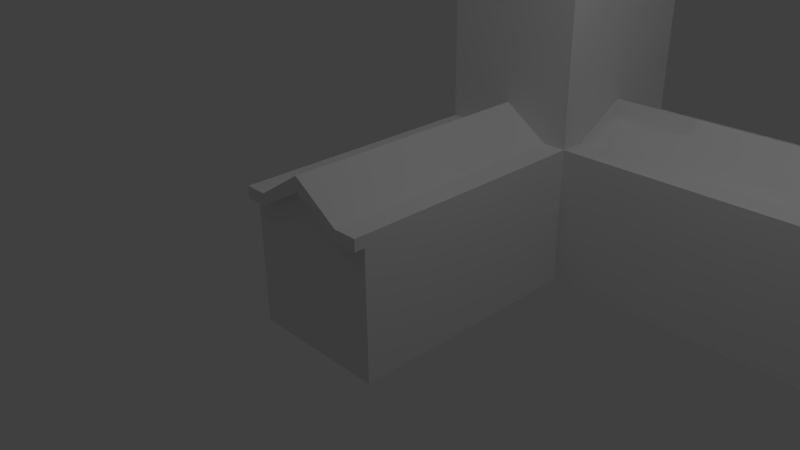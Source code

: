 # Source: Igreja_portuguesa.blend  (saved by Blender 2.72.0; exported with 4.5.12 LTS)
import bpy
from mathutils import Matrix  # noqa: F401  (used for matrix-valued properties, if any)

bpy.ops.wm.read_factory_settings(use_empty=True)
scene = bpy.context.scene
scene.name = 'Scene'

# ---- collections
col_collection_1 = bpy.data.collections.new('Collection 1'); scene.collection.children.link(col_collection_1)

# ---- materials (node trees are filled in below, after node groups)
mat_material = bpy.data.materials.new('Material')
mat_material.alpha_threshold = 0.0
mat_material.use_transparent_shadow = False
mat_material.roughness = 0.5
mat_material.line_color = (0.0, 0.0, 0.0, 1.0)

# ---- material node trees

# ---- world
world_world = bpy.data.worlds.new('World'); scene.world = world_world
world_world.color = (0.05088, 0.05088, 0.05088)
world_world.use_sun_shadow = False
world_world.sun_shadow_jitter_overblur = 0.0
world_world.cycles.sampling_method = 'MANUAL'
world_world.cycles.sample_map_resolution = 256

# ---- cameras
cam_camera = bpy.data.cameras.new('Camera')
cam_camera.clip_end = 100.0
cam_camera.lens = 35.0
cam_camera.sensor_width = 32.0
cam_camera.sensor_height = 18.0
cam_camera.ortho_scale = 7.314
cam_camera.dof.focus_distance = 0.0
cam_camera.dof.aperture_fstop = 128.0

# ---- lights
light_lamp_005 = bpy.data.lights.new('Lamp.005', 'POINT')
light_lamp_005.transmission_factor = 0.0
light_lamp_005.cutoff_distance = 30.0
light_lamp_005.energy = 100.0
light_lamp_005.shadow_buffer_clip_start = 1.001
light_lamp_005.shadow_soft_size = 0.1
light_lamp_005.shadow_maximum_resolution = 0.006
light_lamp_005.use_absolute_resolution = True
light_lamp_005.cycles.use_multiple_importance_sampling = False
light_lamp_004 = bpy.data.lights.new('Lamp.004', 'POINT')
light_lamp_004.transmission_factor = 0.0
light_lamp_004.cutoff_distance = 30.0
light_lamp_004.energy = 100.0
light_lamp_004.shadow_buffer_clip_start = 1.001
light_lamp_004.shadow_soft_size = 0.1
light_lamp_004.shadow_maximum_resolution = 0.006
light_lamp_004.use_absolute_resolution = True
light_lamp_004.cycles.use_multiple_importance_sampling = False
light_lamp_003 = bpy.data.lights.new('Lamp.003', 'POINT')
light_lamp_003.transmission_factor = 0.0
light_lamp_003.cutoff_distance = 30.0
light_lamp_003.energy = 100.0
light_lamp_003.shadow_buffer_clip_start = 1.001
light_lamp_003.shadow_soft_size = 0.1
light_lamp_003.shadow_maximum_resolution = 0.006
light_lamp_003.use_absolute_resolution = True
light_lamp_003.cycles.use_multiple_importance_sampling = False
light_lamp_002 = bpy.data.lights.new('Lamp.002', 'POINT')
light_lamp_002.transmission_factor = 0.0
light_lamp_002.cutoff_distance = 30.0
light_lamp_002.energy = 100.0
light_lamp_002.shadow_buffer_clip_start = 1.001
light_lamp_002.shadow_soft_size = 0.1
light_lamp_002.shadow_maximum_resolution = 0.006
light_lamp_002.use_absolute_resolution = True
light_lamp_002.cycles.use_multiple_importance_sampling = False
light_lamp_001 = bpy.data.lights.new('Lamp.001', 'POINT')
light_lamp_001.transmission_factor = 0.0
light_lamp_001.cutoff_distance = 30.0
light_lamp_001.energy = 100.0
light_lamp_001.shadow_buffer_clip_start = 1.001
light_lamp_001.shadow_soft_size = 0.1
light_lamp_001.shadow_maximum_resolution = 0.006
light_lamp_001.use_absolute_resolution = True
light_lamp_001.cycles.use_multiple_importance_sampling = False
light_lamp = bpy.data.lights.new('Lamp', 'POINT')
light_lamp.transmission_factor = 0.0
light_lamp.cutoff_distance = 30.0
light_lamp.energy = 100.0
light_lamp.shadow_buffer_clip_start = 1.001
light_lamp.shadow_soft_size = 0.1
light_lamp.shadow_maximum_resolution = 0.006
light_lamp.use_absolute_resolution = True
light_lamp.cycles.use_multiple_importance_sampling = False

# ---- meshes
me_cube = bpy.data.meshes.new('Cube')
me_cube.from_pydata([(1.0, 2.551, -1.0), (1.0, -1.0, -1.0), (-1.0, -1.0, -1.0), (-1.0, 2.551, -1.0), (1.0, 2.551, 1.0), (1.0, -1.0, 1.0), (-1.0, -1.0, 1.0), (-1.0, 2.551, 1.0), (1.788e-07, 2.551, -1.0), (0.0, -1.0, -1.0), (2.384e-07, 2.551, 1.44), (-5.364e-07, -1.0, 1.44), (1.0, 4.937, -1.0), (-1.0, 4.937, -1.0), (1.0, 4.937, 1.0), (-1.0, 4.937, 1.0), (7.478e-07, 4.937, -1.0), (8.074e-07, 4.937, 1.0), (5.166, 2.551, -1.0), (5.166, 2.551, 1.0), (5.166, 4.937, -1.0), (5.166, 4.937, 1.0), (1.0, 2.915, -1.0), (1.0, 3.744, 1.44), (1.0, 3.744, -1.0), (4.633e-07, 3.744, -1.0), (-1.0, 3.744, 1.0), (-1.0, 3.744, -1.0), (5.166, 3.744, 1.44), (5.166, 3.744, -1.0), (1.0, 2.551, 4.665), (-1.0, 2.551, 4.665), (2.384e-07, 2.551, 4.665), (1.0, 4.937, 4.665), (-1.0, 4.937, 4.665), (8.074e-07, 4.937, 4.665), (5.229e-07, 3.744, 4.665), (1.0, 3.744, 4.665), (-1.0, 3.744, 4.665), (-1.0, 2.915, 1.0), (-1.0, 2.915, -1.0), (5.166, 2.915, -1.0), (1.0, 2.915, 1.0), (2.738e-07, 2.915, -1.0), (5.166, 2.915, 1.0), (3.334e-07, 2.915, 4.665), (-1.0, 2.915, 4.665), (1.0, 2.915, 4.665), (0.6655, 2.551, -1.0), (0.6655, -1.0, -1.0), (0.6655, 2.551, 1.0), (0.6655, -1.0, 1.0), (0.6655, 4.937, -1.0), (0.6655, 4.937, 1.0), (0.6655, 3.744, -1.0), (0.6655, 2.551, 4.665), (0.6655, 4.937, 4.665), (0.6655, 3.744, 4.665), (0.6655, 2.915, -1.0), (0.6655, 2.915, 4.665), (-0.6803, 2.551, -1.0), (-0.6803, -1.0, -1.0), (-0.6803, 2.551, 1.0), (-0.6803, -1.0, 1.0), (-0.6803, 4.937, -1.0), (-0.6803, 4.937, 1.0), (-0.6803, 3.744, -1.0), (-0.6803, 2.551, 4.665), (-0.6803, 4.937, 4.665), (-0.6803, 3.744, 4.665), (-0.6803, 2.915, -1.0), (-0.6803, 2.915, 4.665), (1.0, 4.623, 1.0), (6.729e-07, 4.623, -1.0), (5.166, 4.623, 1.0), (1.0, 4.623, -1.0), (-1.0, 4.623, 1.0), (-1.0, 4.623, -1.0), (5.166, 4.623, -1.0), (1.0, 4.623, 4.665), (7.326e-07, 4.623, 4.665), (-1.0, 4.623, 4.665), (0.6655, 4.623, -1.0), (0.6655, 4.623, 4.665), (-0.6803, 4.623, -1.0), (-0.6803, 4.623, 4.665), (1.0, 2.551, 6.394), (-1.0, 2.551, 6.394), (1.0, 4.937, 6.394), (-1.0, 4.937, 6.394), (-1.0, 2.915, 6.394), (1.0, 2.915, 6.394), (0.6655, 2.551, 6.394), (0.6655, 4.937, 6.394), (0.6655, 2.915, 6.394), (-0.6803, 2.551, 6.394), (-0.6803, 4.937, 6.394), (-0.6803, 2.915, 6.394), (1.0, 4.623, 6.394), (-1.0, 4.623, 6.394), (0.6655, 4.623, 6.394), (-0.6803, 4.623, 6.394), (-0.2839, 2.551, 6.394), (0.1196, 3.686, 8.332), (0.1826, 3.686, 8.332), (-0.2839, 4.937, 6.394), (0.2534, 2.551, 6.394), (-0.1939, 3.686, 8.332), (-0.1338, 3.686, 8.332), (0.2534, 4.937, 6.394), (0.04204, 3.983, 8.332), (-1.0, 3.358, 6.394), (1.0, 3.358, 6.394), (0.04204, 3.924, 8.332), (0.04204, 3.603, 8.332), (0.04204, 3.534, 8.332), (-0.05913, 3.983, 8.332), (-1.0, 4.174, 6.394), (1.0, 4.174, 6.394), (-0.05913, 3.924, 8.332), (-0.05913, 3.603, 8.332), (-0.05913, 3.534, 8.332), (-0.1338, 3.924, 8.332), (0.1196, 3.924, 8.332), (-0.1939, 3.924, 8.332), (-1.0, 3.693, 6.394), (1.0, 3.693, 6.394), (0.1826, 3.924, 8.332), (-0.1338, 3.603, 8.332), (-1.0, 3.847, 6.394), (1.0, 3.847, 6.394), (-0.1338, 3.983, 8.332), (-0.1338, 3.534, 8.332), (0.1196, 3.603, 8.332), (0.0681, 2.551, 6.394), (0.1196, 3.983, 8.332), (0.1196, 3.534, 8.332), (0.06811, 4.937, 6.394), (0.1826, 3.603, 8.332), (-0.1939, 3.603, 8.332), (0.0681, 3.693, 6.394), (0.0681, 3.847, 6.394), (-0.07858, 2.551, 6.394), (-0.1939, 3.983, 8.332), (0.1826, 3.983, 8.332), (-0.07858, 4.937, 6.394), (-0.1939, 3.534, 8.332), (0.1826, 3.534, 8.332), (-0.07858, 3.693, 6.394), (-0.07858, 3.847, 6.394), (0.2289, 3.524, 6.049), (0.2289, 4.016, 6.049), (-0.2394, 3.524, 6.049), (-0.2394, 4.016, 6.049), (0.3215, 3.427, 5.605), (0.3215, 4.113, 5.605), (-0.3319, 3.427, 5.605), (-0.3319, 4.113, 5.605), (0.5421, 3.195, 5.318), (0.5421, 4.345, 5.318), (-0.5526, 3.195, 5.318), (-0.5526, 4.345, 5.318), (0.6138, 3.119, 5.141), (0.6138, 4.42, 5.141), (-0.6243, 3.119, 5.141), (-0.6243, 4.42, 5.141), (-0.00524, 3.405, 6.049), (-0.005239, 4.135, 6.049), (-0.00524, 3.427, 5.605), (-0.005239, 4.113, 5.605), (-0.00524, 2.991, 5.318), (-0.005239, 4.559, 5.318), (-0.00524, 2.915, 5.141), (-0.005239, 4.634, 5.141), (0.342, 3.77, 6.049), (-0.3525, 3.77, 6.049), (0.3215, 3.77, 5.605), (-0.3319, 3.77, 5.605), (0.7402, 3.77, 5.318), (-0.7817, 3.77, 5.318), (0.812, 3.77, 5.141), (-0.8535, 3.77, 5.141), (-0.005239, 3.77, 5.141), (1.575, 1.858, 6.383), (-1.567, 1.858, 6.383), (1.575, 5.609, 6.383), (-1.567, 5.609, 6.383), (-1.567, 2.431, 6.383), (1.575, 2.431, 6.383), (1.05, 1.858, 6.383), (1.05, 5.609, 6.383), (5.354, 4.623, 0.8325), (-1.065, 1.858, 6.383), (-1.065, 5.609, 6.383), (5.354, 4.623, 1.0), (1.575, 5.115, 6.383), (-1.567, 5.115, 6.383), (5.354, 2.915, 1.0), (5.354, 3.744, 1.44), (-0.4422, 1.858, 6.383), (5.354, 4.937, 1.0), (5.354, 2.551, 1.0), (-0.4422, 5.609, 6.383), (0.4022, 1.858, 6.383), (1.0, -1.143, 0.8325), (-1.0, -1.143, 0.8325), (0.4022, 5.609, 6.383), (-5.527e-07, -1.143, 1.235), (-1.567, 3.127, 6.383), (1.575, 3.127, 6.383), (0.6655, -1.143, 0.8325), (-0.6803, -1.143, 0.8325), (-0.6803, -1.143, 1.0), (0.6655, -1.143, 1.0), (-1.567, 4.409, 6.383), (1.575, 4.409, 6.383), (-5.977e-07, -1.143, 1.44), (-1.0, -1.143, 1.0), (1.0, -1.143, 1.0), (5.166, 4.623, 0.8325), (-1.0, 4.623, 0.8325), (-0.6803, 4.937, 0.8325), (-1.567, 3.653, 6.383), (1.575, 3.653, 6.383), (-0.6803, -1.0, 0.8325), (0.6655, 4.937, 0.8325), (-1.567, 3.895, 6.383), (1.575, 3.895, 6.383), (0.6655, -1.0, 0.8325), (5.166, 2.915, 0.8325), (-1.0, 2.915, 0.8325), (0.111, 1.858, 6.383), (5.166, 3.744, 1.235), (-1.0, 3.744, 0.8325), (0.111, 5.609, 6.383), (5.166, 4.937, 0.8325), (5.166, 2.551, 0.8325), (8.024e-07, 4.937, 0.8325), (-1.0, 4.937, 0.8325), (-0.1195, 1.858, 6.383), (1.0, 4.937, 0.8325), (-4.915e-07, -1.0, 1.235), (-0.1195, 5.609, 6.383), (-1.0, 2.551, 0.8325), (-1.0, -1.0, 0.8325), (1.0, -1.0, 0.8325), (1.0, 2.551, 0.8325), (-0.05913, 3.686, 8.332), (0.04204, 3.686, 8.332), (-0.1338, 3.84, 8.332), (-0.1939, 3.84, 8.332), (0.1826, 3.84, 8.332), (0.1196, 3.84, 8.332), (-0.05913, 3.84, 8.332), (0.04204, 3.84, 8.332), (-0.05913, 3.749, 8.332), (0.04204, 3.749, 8.332), (-0.1338, 3.749, 8.332), (-0.1939, 3.749, 8.332), (0.1826, 3.749, 8.332), (0.1196, 3.749, 8.332), (-0.1338, 3.778, 8.332), (-0.1939, 3.778, 8.332), (0.1826, 3.778, 8.332), (0.1196, 3.778, 8.332), (-0.05913, 3.778, 8.332), (0.04204, 3.778, 8.332), (0.007157, 3.534, 8.332), (0.007157, 3.603, 8.332), (0.007157, 3.924, 8.332), (0.007157, 3.983, 8.332), (0.007157, 3.686, 8.332), (0.007157, 3.84, 8.332), (0.007157, 3.749, 8.332), (0.007157, 3.778, 8.332), (-0.02046, 3.534, 8.332), (-0.02046, 3.603, 8.332), (-0.02046, 3.924, 8.332), (-0.02046, 3.983, 8.332), (-0.02046, 3.686, 8.332), (-0.02046, 3.84, 8.332), (-0.02046, 3.749, 8.332), (-0.02046, 3.778, 8.332), (5.354, 2.915, 0.8325), (5.354, 3.744, 1.235), (5.354, 4.937, 0.8325), (5.354, 2.551, 0.8325), (-3.636e-07, -1.0, 0.6536), (-1.0, 3.744, 0.3555), (-1.0, 2.915, 0.3555), (0.6655, -1.0, 0.3555), (-0.6803, -1.0, 0.3555), (-1.0, 4.623, 0.3555), (5.166, 4.623, 0.3555), (-0.6803, 4.937, 0.3555), (0.6655, 4.937, 0.3555), (5.166, 2.915, 0.3555), (5.166, 3.744, 0.6536), (5.166, 4.937, 0.3555), (5.166, 2.551, 0.3555), (7.882e-07, 4.937, 0.3555), (-1.0, 4.937, 0.3555), (1.0, 4.937, 0.3555), (-1.0, 2.551, 0.3555), (-1.0, -1.0, 0.3555), (1.0, -1.0, 0.3555), (1.0, 2.551, 0.3555), (1.0, 3.329, 1.22), (3.686e-07, 3.329, -1.0), (5.166, 3.329, 1.22), (1.0, 3.329, 4.665), (1.0, 3.329, -1.0), (-1.0, 3.329, 1.0), (-1.0, 3.329, -1.0), (5.166, 3.329, -1.0), (4.282e-07, 3.329, 4.665), (-1.0, 3.329, 4.665), (0.6655, 3.329, -1.0), (0.6655, 3.329, 4.665), (-0.6803, 3.329, -1.0), (-0.6803, 3.329, 4.665), (5.166, 3.329, 1.034), (-1.0, 3.329, 0.8325), (5.354, 3.329, 1.22), (5.354, 3.329, 1.034), (5.166, 3.329, 0.5045), (-1.0, 3.329, 0.3555), (1.0, 4.183, -1.0), (-1.0, 4.183, 1.0), (-1.0, 4.183, -1.0), (5.166, 4.183, -1.0), (6.277e-07, 4.183, 4.665), (-1.0, 4.183, 4.665), (1.0, 4.183, 1.22), (5.681e-07, 4.183, -1.0), (5.166, 4.183, 1.22), (1.0, 4.183, 4.665), (0.6655, 4.183, -1.0), (0.6655, 4.183, 4.665), (-0.6803, 4.183, -1.0), (-0.6803, 4.183, 4.665), (5.166, 4.183, 1.034), (-1.0, 4.183, 0.8325), (5.354, 4.183, 1.22), (5.354, 4.183, 1.034), (5.166, 4.183, 0.5045), (-1.0, 4.183, 0.3555)], [], [(60, 61, 2, 3), (62, 7, 6, 63), (246, 4, 5, 245), (224, 241, 207, 211), (244, 6, 7, 243), (82, 73, 16, 52), (48, 49, 9, 8), (50, 10, 11, 51), (228, 245, 204, 210), (72, 14, 33, 79), (294, 64, 13, 301), (295, 52, 16, 300), (39, 7, 31, 46), (220, 76, 15, 238), (75, 12, 20, 78), (84, 77, 13, 64), (293, 78, 20, 298), (42, 4, 19, 44), (240, 14, 21, 235), (306, 0, 18, 299), (317, 308, 25, 54), (307, 23, 37, 310), (328, 26, 38, 332), (322, 312, 26, 233), (311, 24, 29, 314), (319, 313, 27, 66), (325, 314, 29, 297), (333, 23, 28, 335), (30, 47, 91, 86), (85, 80, 35, 68), (318, 310, 37, 57), (320, 315, 36, 69), (53, 17, 35, 56), (65, 15, 34, 68), (50, 4, 30, 55), (62, 10, 32, 67), (312, 39, 46, 316), (307, 42, 44, 309), (48, 8, 43, 58), (4, 42, 47, 30), (243, 7, 39, 230), (0, 22, 41, 18), (60, 3, 40, 70), (299, 18, 41, 296), (68, 34, 89, 96), (67, 32, 45, 71), (75, 82, 52, 12), (0, 1, 49, 48), (4, 50, 51, 5), (241, 228, 210, 207), (302, 12, 52, 295), (311, 317, 54, 24), (80, 83, 56, 35), (315, 318, 57, 36), (14, 53, 56, 33), (10, 50, 55, 32), (0, 48, 58, 22), (32, 55, 59, 45), (8, 9, 61, 60), (10, 62, 63, 11), (244, 224, 211, 205), (300, 16, 64, 294), (73, 84, 64, 16), (308, 319, 66, 25), (34, 81, 99, 89), (316, 320, 69, 38), (17, 65, 68, 35), (7, 62, 67, 31), (8, 60, 70, 43), (79, 33, 88, 98), (337, 334, 73, 82), (333, 72, 79, 336), (342, 328, 76, 220), (327, 75, 78, 330), (339, 329, 77, 84), (345, 330, 78, 293), (15, 76, 81, 34), (14, 72, 74, 21), (338, 336, 79, 83), (340, 331, 80, 85), (327, 337, 82, 75), (331, 338, 83, 80), (334, 339, 84, 73), (332, 340, 85, 81), (261, 262, 250, 249), (273, 256, 248, 271), (257, 255, 247, 108), (256, 260, 103, 248), (47, 59, 94, 91), (85, 68, 96, 101), (81, 85, 101, 99), (55, 30, 86, 92), (56, 83, 100, 93), (46, 31, 87, 90), (67, 71, 97, 95), (59, 55, 92, 94), (71, 46, 90, 97), (31, 67, 95, 87), (33, 56, 93, 88), (83, 79, 98, 100), (133, 103, 104, 138), (128, 139, 107, 108), (123, 113, 110, 135), (136, 115, 114, 133), (271, 248, 114, 268), (108, 247, 120, 128), (277, 119, 116, 278), (275, 121, 120, 276), (248, 103, 133, 114), (119, 122, 131, 116), (252, 123, 127, 251), (121, 132, 128, 120), (249, 250, 124, 122), (146, 132, 128, 139), (124, 122, 131, 143), (136, 147, 138, 133), (123, 127, 144, 135), (142, 102, 199, 239), (88, 93, 190, 185), (117, 99, 196, 214), (87, 95, 192, 184), (90, 111, 208, 187), (129, 117, 214, 226), (125, 129, 226, 222), (89, 99, 196, 186), (98, 88, 185, 195), (111, 125, 222, 208), (137, 109, 206, 234), (86, 91, 188, 183), (109, 93, 190, 206), (96, 105, 202, 193), (92, 86, 183, 189), (145, 137, 234, 242), (105, 145, 242, 202), (106, 134, 231, 203), (102, 95, 192, 199), (148, 149, 153, 175, 152), (96, 89, 186, 193), (112, 91, 188, 209), (118, 130, 227, 215), (130, 126, 223, 227), (92, 106, 203, 189), (98, 118, 215, 195), (90, 87, 184, 187), (126, 112, 209, 223), (175, 153, 157, 177), (149, 141, 151, 167, 153), (140, 148, 152, 166, 150), (141, 140, 150, 174, 151), (177, 157, 161, 179), (167, 151, 155, 169), (166, 152, 156, 168), (174, 150, 154, 176), (179, 161, 165, 181), (169, 155, 159, 171), (168, 156, 160, 170), (176, 154, 158, 178), (182, 180, 162, 172), (171, 159, 163, 173), (170, 160, 164, 172), (178, 158, 162, 180), (134, 142, 239, 231), (153, 167, 169, 157), (150, 166, 168, 154), (157, 169, 171, 161), (154, 168, 170, 158), (181, 182, 172, 164), (161, 171, 173, 165), (158, 170, 172, 162), (152, 175, 177, 156), (156, 177, 179, 160), (151, 174, 176, 155), (160, 179, 181, 164), (155, 176, 178, 159), (173, 163, 180, 182), (159, 178, 180, 163), (165, 173, 182, 181), (287, 241, 224, 291), (14, 240, 225, 53), (305, 245, 228, 290), (341, 219, 191, 344), (303, 243, 230, 289), (236, 229, 283, 286), (326, 322, 233, 288), (4, 246, 236, 19), (302, 240, 235, 298), (321, 232, 284, 324), (292, 220, 238, 301), (53, 225, 237, 17), (65, 221, 238, 15), (290, 228, 241, 287), (304, 244, 243, 303), (291, 224, 244, 304), (306, 246, 245, 305), (94, 92, 95, 97, 101, 100), (100, 101, 96, 105, 145, 137, 109, 93), (97, 90, 111, 125, 129, 117, 99, 101), (94, 100, 98, 118, 130, 126, 112, 91), (184, 192, 132, 146), (239, 199, 121, 275), (186, 196, 124, 143), (195, 185, 144, 127), (183, 188, 138, 147), (214, 196, 124, 250), (189, 183, 147, 136), (187, 208, 107, 139), (226, 214, 250, 262), (222, 226, 262, 258), (208, 222, 258, 107), (234, 206, 110, 270), (206, 190, 135, 110), (193, 202, 116, 131), (193, 186, 143, 131), (242, 234, 270, 278), (187, 184, 146, 139), (202, 242, 278, 116), (203, 231, 267, 115), (199, 192, 132, 121), (185, 190, 135, 144), (209, 188, 138, 104), (215, 227, 263, 251), (227, 223, 259, 263), (189, 203, 115, 136), (195, 215, 251, 127), (223, 209, 104, 259), (231, 239, 275, 267), (264, 252, 251, 263), (113, 123, 252, 254), (122, 119, 253, 249), (269, 113, 254, 272), (266, 264, 260, 256), (261, 265, 255, 257), (274, 266, 256, 273), (108, 107, 258, 257), (103, 260, 259, 104), (257, 258, 262, 261), (260, 264, 263, 259), (254, 252, 264, 266), (249, 253, 265, 261), (272, 254, 266, 274), (115, 267, 268, 114), (113, 269, 270, 110), (279, 271, 268, 276), (281, 273, 271, 279), (277, 269, 272, 280), (280, 272, 274, 282), (267, 275, 276, 268), (269, 277, 278, 270), (247, 279, 276, 120), (255, 281, 279, 247), (119, 277, 280, 253), (265, 282, 281, 255), (253, 280, 282, 265), (274, 282, 281, 273), (17, 237, 221, 65), (346, 342, 220, 292), (219, 235, 285, 191), (211, 212, 217, 205), (210, 213, 216, 207), (204, 218, 213, 210), (207, 216, 212, 211), (11, 63, 212, 216), (5, 51, 213, 218), (51, 11, 216, 213), (63, 6, 217, 212), (6, 244, 205, 217), (245, 5, 218, 204), (201, 286, 283, 197), (323, 324, 284, 198), (194, 191, 285, 200), (343, 344, 191, 194), (335, 28, 198, 343), (44, 19, 201, 197), (309, 44, 197, 323), (21, 74, 194, 200), (235, 21, 200, 285), (19, 236, 286, 201), (221, 294, 301, 238), (225, 295, 300, 237), (219, 293, 298, 235), (246, 306, 299, 236), (321, 325, 297, 232), (236, 299, 296, 229), (240, 302, 295, 225), (237, 300, 294, 221), (341, 345, 293, 219), (9, 287, 291, 61), (1, 305, 290, 49), (3, 303, 289, 40), (313, 326, 288, 27), (12, 302, 298, 20), (77, 292, 301, 13), (49, 290, 287, 9), (2, 304, 303, 3), (61, 291, 304, 2), (0, 306, 305, 1), (329, 346, 292, 77), (58, 43, 308, 317), (42, 307, 310, 47), (230, 39, 312, 322), (22, 311, 314, 41), (70, 40, 313, 319), (296, 41, 314, 325), (59, 47, 310, 318), (71, 45, 315, 320), (26, 312, 316, 38), (23, 307, 309, 28), (22, 58, 317, 311), (45, 59, 318, 315), (43, 70, 319, 308), (46, 71, 320, 316), (289, 230, 322, 326), (229, 321, 324, 283), (197, 283, 324, 323), (28, 309, 323, 198), (229, 296, 325, 321), (40, 289, 326, 313), (76, 328, 332, 81), (72, 333, 335, 74), (54, 25, 334, 337), (23, 333, 336, 37), (233, 26, 328, 342), (24, 327, 330, 29), (66, 27, 329, 339), (297, 29, 330, 345), (57, 37, 336, 338), (69, 36, 331, 340), (24, 54, 337, 327), (36, 57, 338, 331), (25, 66, 339, 334), (38, 69, 340, 332), (232, 341, 344, 284), (288, 233, 342, 346), (198, 284, 344, 343), (74, 335, 343, 194), (232, 297, 345, 341), (27, 288, 346, 329)])
_uv = me_cube.uv_layers.new(name='UVMap')
_uv.uv.foreach_set('vector', [0.05835, 0.8693, 0.05835, 0.8693, 0.05835, 0.8693, 0.05835, 0.8693, 0.9104, 0.938, 0.9104, 0.9579, 0.6938, 0.9566, 0.6906, 0.9385, 0.8527, 0.8851, 0.8529, 0.8922, 0.705, 0.8958, 0.7034, 0.8891, 0.05835, 0.8693, 0.05835, 0.8693, 0.05835, 0.8693, 0.05835, 0.8693, 0.691, 0.9673, 0.6938, 0.9566, 0.9104, 0.9579, 0.9104, 0.9682, 0.5196, 0.5667, 0.5328, 0.632, 0.5018, 0.6372, 0.4885, 0.5736, 0.772, 0.05217, 0.6551, 0.1126, 0.644, 0.09184, 0.7548, 0.03293, 0.8533, 0.9064, 0.8545, 0.9407, 0.7019, 0.9453, 0.7031, 0.909, 0.6493, 0.1789, 0.6621, 0.1774, 0.6628, 0.1827, 0.6505, 0.1842, 0.2515, 0.5879, 0.2748, 0.6037, 0.07158, 0.8425, 0.2086, 0.6844, 0.05932, 0.8667, 0.05932, 0.8667, 0.05932, 0.8667, 0.05932, 0.8667, 0.3567, 0.6025, 0.4885, 0.5736, 0.5018, 0.6372, 0.3744, 0.6624, 0.05834, 0.8693, 0.05834, 0.8693, 0.1082, 0.7641, 0.1232, 0.7443, 0.05932, 0.8667, 0.05932, 0.8667, 0.05932, 0.8667, 0.05932, 0.8667, 0.5124, 0.5339, 0.4813, 0.542, 0.4151, 0.1362, 0.4275, 0.1206, 0.05932, 0.8667, 0.05932, 0.8667, 0.05932, 0.8667, 0.05932, 0.8667, 0.292, 0.1136, 0.4275, 0.1206, 0.4151, 0.1362, 0.2883, 0.1479, 0.67, 0.7371, 0.67, 0.7144, 0.9259, 0.7165, 0.9286, 0.7372, 0.67, 0.8869, 0.67, 0.8766, 0.9244, 0.8766, 0.9261, 0.8867, 0.7883, 0.133, 0.7831, 0.06488, 0.9287, 0.1219, 0.9384, 0.161, 0.7928, 0.02789, 0.7735, 0.01206, 0.7829, 0.0001944, 0.8019, 0.01527, 0.0586, 0.8682, 0.0586, 0.8682, 0.0586, 0.8682, 0.0586, 0.8682, 0.05932, 0.8667, 0.05932, 0.8667, 0.05932, 0.8667, 0.05932, 0.8667, 0.05834, 0.8693, 0.05834, 0.8693, 0.1152, 0.7341, 0.05835, 0.8693, 0.8035, 0.03549, 0.8119, 0.02209, 0.9564, 0.08821, 0.9499, 0.1026, 0.05835, 0.8693, 0.05835, 0.8693, 0.05835, 0.8693, 0.05835, 0.8693, 0.4812, 0.9087, 0.4812, 0.7658, 0.5205, 0.7658, 0.5205, 0.9228, 0.67, 0.8267, 0.67, 0.7963, 0.9282, 0.7963, 0.928, 0.8268, 0.1249, 0.8192, 0.08124, 0.7206, 0.08028, 0.708, 0.1865, 0.8107, 0.1124, 0.832, 0.05932, 0.8667, 0.05932, 0.8667, 0.1116, 0.8665, 0.0586, 0.8682, 0.0586, 0.8682, 0.0586, 0.8682, 0.0586, 0.8682, 0.05835, 0.8693, 0.05835, 0.8693, 0.08607, 0.7599, 0.05835, 0.8693, 0.2961, 0.6301, 0.3303, 0.676, 0.1058, 0.8881, 0.2359, 0.8767, 0.03297, 0.8392, 0.05932, 0.8667, 0.05932, 0.8667, 0.1116, 0.8665, 0.0586, 0.8682, 0.0586, 0.8682, 0.1249, 0.8192, 0.005313, 0.7482, 0.05834, 0.8693, 0.05872, 0.7426, 0.1175, 0.7272, 0.08611, 0.7603, 0.05834, 0.8693, 0.05834, 0.8693, 0.1232, 0.7443, 0.05835, 0.8693, 0.67, 0.7664, 0.67, 0.7371, 0.9286, 0.7372, 0.9294, 0.7663, 0.772, 0.05217, 0.7548, 0.03293, 0.7639, 0.02353, 0.7827, 0.04085, 0.0586, 0.8682, 0.0586, 0.8682, 0.08124, 0.7206, 0.1249, 0.8192, 0.05834, 0.8693, 0.05834, 0.8693, 0.05834, 0.8693, 0.05834, 0.8693, 0.7831, 0.06488, 0.7942, 0.04973, 0.9374, 0.1135, 0.9287, 0.1219, 0.05835, 0.8693, 0.05835, 0.8693, 0.05835, 0.8693, 0.05835, 0.8693, 0.9384, 0.161, 0.9287, 0.1219, 0.9374, 0.1135, 0.9533, 0.158, 0.1116, 0.8665, 0.05932, 0.8667, 0.08999, 0.6636, 0.02509, 0.6254, 0.08611, 0.7603, 0.1175, 0.7272, 0.05834, 0.8693, 0.08612, 0.7599, 0.5124, 0.5339, 0.5196, 0.5667, 0.4885, 0.5736, 0.4813, 0.542, 0.7831, 0.06488, 0.6657, 0.1197, 0.6551, 0.1126, 0.772, 0.05217, 0.8529, 0.8922, 0.8533, 0.9064, 0.7031, 0.909, 0.705, 0.8958, 0.6218, 0.1894, 0.6493, 0.1789, 0.6505, 0.1842, 0.6235, 0.1941, 0.3465, 0.5694, 0.4813, 0.542, 0.4885, 0.5736, 0.3567, 0.6025, 0.8035, 0.03549, 0.7928, 0.02789, 0.8019, 0.01527, 0.8119, 0.02209, 0.07735, 0.8975, 0.1306, 0.8404, 0.2359, 0.8767, 0.1058, 0.8881, 0.0586, 0.8682, 0.0586, 0.8682, 0.0586, 0.8682, 0.0586, 0.8682, 0.2748, 0.6037, 0.2961, 0.6301, 0.2359, 0.8767, 0.07158, 0.8425, 0.0586, 0.8682, 0.0586, 0.8682, 0.005313, 0.7482, 0.03941, 0.8705, 0.7831, 0.06488, 0.772, 0.05217, 0.7827, 0.04085, 0.7942, 0.04973, 0.03941, 0.8705, 0.005313, 0.7482, 0.0586, 0.8682, 0.0586, 0.8682, 0.05835, 0.8693, 0.05835, 0.8693, 0.05835, 0.8693, 0.05835, 0.8693, 0.9104, 0.8875, 0.9104, 0.938, 0.6906, 0.9385, 0.689, 0.8875, 0.05835, 0.8693, 0.05835, 0.8693, 0.05835, 0.8693, 0.05835, 0.8693, 0.05932, 0.8667, 0.05932, 0.8667, 0.05932, 0.8667, 0.05932, 0.8667, 0.05932, 0.8667, 0.05932, 0.8667, 0.05932, 0.8667, 0.05932, 0.8667, 0.05835, 0.8693, 0.05835, 0.8693, 0.05835, 0.8693, 0.05835, 0.8693, 0.05932, 0.8667, 0.03218, 0.6995, 0.08794, 0.6692, 0.08999, 0.6636, 0.05835, 0.8693, 0.05835, 0.8693, 0.05835, 0.8693, 0.08234, 0.8761, 0.106, 0.814, 0.03297, 0.8392, 0.1116, 0.8665, 0.05932, 0.8667, 0.05834, 0.8693, 0.05834, 0.8693, 0.08611, 0.7603, 0.1082, 0.7641, 0.05835, 0.8693, 0.05835, 0.8693, 0.05835, 0.8693, 0.05835, 0.8693, 0.2086, 0.6844, 0.07158, 0.8425, 0.09679, 0.5895, 0.09335, 0.5939, 0.5637, 0.5571, 0.5769, 0.6238, 0.5328, 0.632, 0.5196, 0.5667, 0.2084, 0.5812, 0.2515, 0.5879, 0.2086, 0.6844, 0.04021, 0.8251, 0.05932, 0.8667, 0.05932, 0.8667, 0.05932, 0.8667, 0.05932, 0.8667, 0.5566, 0.5234, 0.5124, 0.5339, 0.4275, 0.1206, 0.4514, 0.09456, 0.05932, 0.8667, 0.05932, 0.8667, 0.05932, 0.8667, 0.05932, 0.8667, 0.2819, 0.06219, 0.4514, 0.09456, 0.4275, 0.1206, 0.292, 0.1136, 0.05932, 0.8667, 0.05932, 0.8667, 0.03218, 0.6995, 0.05932, 0.8667, 0.67, 0.8766, 0.67, 0.8572, 0.9266, 0.8583, 0.9244, 0.8766, 0.03611, 0.8485, 0.04021, 0.8251, 0.2086, 0.6844, 0.1306, 0.8404, 0.05932, 0.8667, 0.05932, 0.8667, 0.05932, 0.8667, 0.1124, 0.832, 0.5566, 0.5234, 0.5637, 0.5571, 0.5196, 0.5667, 0.5124, 0.5339, 0.03897, 0.9019, 0.03611, 0.8485, 0.1306, 0.8404, 0.07735, 0.8975, 0.05932, 0.8667, 0.05932, 0.8667, 0.05932, 0.8667, 0.05932, 0.8667, 0.05932, 0.8667, 0.05932, 0.8667, 0.1124, 0.832, 0.03218, 0.6995, 0.6673, 0.7524, 0.6773, 0.7146, 0.7111, 0.7232, 0.7053, 0.7585, 0.6799, 0.8234, 0.6807, 0.8467, 0.7211, 0.8448, 0.7205, 0.8231, 0.6888, 0.7301, 0.6817, 0.7791, 0.7218, 0.782, 0.7268, 0.7366, 0.6807, 0.8467, 0.6866, 0.8983, 0.7253, 0.8924, 0.7211, 0.8448, 0.08124, 0.7206, 0.0586, 0.8682, 0.08873, 0.7177, 0.08028, 0.708, 0.1124, 0.832, 0.1116, 0.8665, 0.02509, 0.6254, 0.0816, 0.6601, 0.03218, 0.6995, 0.1124, 0.832, 0.0816, 0.6601, 0.08794, 0.6692, 0.005313, 0.7482, 0.1249, 0.8192, 0.1865, 0.8107, 0.07705, 0.7334, 0.2359, 0.8767, 0.1306, 0.8404, 0.1003, 0.606, 0.1047, 0.5963, 0.1232, 0.7443, 0.1082, 0.7641, 0.2661, 0.6465, 0.09176, 0.743, 0.08611, 0.7603, 0.08612, 0.7599, 0.08391, 0.7492, 0.08781, 0.7789, 0.0586, 0.8682, 0.005313, 0.7482, 0.07705, 0.7334, 0.08873, 0.7177, 0.08612, 0.7599, 0.1232, 0.7443, 0.09176, 0.743, 0.08391, 0.7492, 0.1082, 0.7641, 0.08611, 0.7603, 0.08781, 0.7789, 0.2661, 0.6465, 0.07158, 0.8425, 0.2359, 0.8767, 0.1047, 0.5963, 0.09679, 0.5895, 0.1306, 0.8404, 0.2086, 0.6844, 0.09335, 0.5939, 0.1003, 0.606, 0.7731, 0.8866, 0.7253, 0.8924, 0.7313, 0.9299, 0.7778, 0.9217, 0.774, 0.743, 0.7782, 0.7102, 0.733, 0.7017, 0.7268, 0.7366, 0.7542, 0.908, 0.7513, 0.8653, 0.7849, 0.8654, 0.7861, 0.9045, 0.8107, 0.883, 0.8097, 0.8436, 0.7706, 0.8433, 0.7731, 0.8866, 0.7205, 0.8231, 0.7211, 0.8448, 0.7706, 0.8433, 0.7704, 0.823, 0.7268, 0.7366, 0.7218, 0.782, 0.7709, 0.7842, 0.774, 0.743, 0.7508, 0.8285, 0.7511, 0.8062, 0.7844, 0.8063, 0.7849, 0.8277, 0.8101, 0.8057, 0.8095, 0.7844, 0.7709, 0.7842, 0.7704, 0.8066, 0.7211, 0.8448, 0.7253, 0.8924, 0.7731, 0.8866, 0.7706, 0.8433, 0.7511, 0.8062, 0.7536, 0.7649, 0.7859, 0.7684, 0.7844, 0.8063, 0.7064, 0.9146, 0.7542, 0.908, 0.7592, 0.9422, 0.7132, 0.9511, 0.8095, 0.7844, 0.8105, 0.7471, 0.774, 0.743, 0.7709, 0.7842, 0.7053, 0.7585, 0.7111, 0.7232, 0.7584, 0.7316, 0.7536, 0.7649, 0.8133, 0.7177, 0.8105, 0.7471, 0.774, 0.743, 0.7782, 0.7102, 0.7584, 0.7316, 0.7536, 0.7649, 0.7859, 0.7684, 0.7878, 0.7391, 0.8107, 0.883, 0.8124, 0.9138, 0.7778, 0.9217, 0.7731, 0.8866, 0.7542, 0.908, 0.7592, 0.9422, 0.7882, 0.9348, 0.7861, 0.9045, 0.0617, 0.9191, 0.08347, 0.8307, 0.0804, 0.763, 0.2887, 0.7968, 0.09679, 0.5895, 0.1047, 0.5963, 0.0904, 0.6383, 0.0838, 0.6404, 0.09714, 0.6807, 0.08794, 0.6692, 0.09213, 0.6805, 0.08813, 0.6793, 0.2661, 0.6465, 0.08781, 0.7789, 0.279, 0.6867, 0.08684, 0.7546, 0.09176, 0.743, 0.1002, 0.7276, 0.08427, 0.733, 0.3032, 0.7313, 0.1021, 0.6964, 0.09714, 0.6807, 0.08813, 0.6793, 0.2173, 0.7419, 0.2127, 0.6897, 0.1021, 0.6964, 0.08741, 0.6948, 0.1982, 0.7792, 0.08999, 0.6636, 0.08794, 0.6692, 0.09213, 0.6805, 0.1013, 0.6665, 0.09335, 0.5939, 0.09679, 0.5895, 0.0838, 0.6404, 0.05281, 0.5589, 0.1002, 0.7276, 0.2127, 0.6897, 0.1982, 0.7792, 0.08427, 0.733, 0.1024, 0.6271, 0.2611, 0.6301, 0.1091, 0.5506, 0.09771, 0.6307, 0.1865, 0.8107, 0.08028, 0.708, 0.08501, 0.7149, 0.2818, 0.5844, 0.2611, 0.6301, 0.1047, 0.5963, 0.0904, 0.6383, 0.1091, 0.5506, 0.02509, 0.6254, 0.165, 0.6375, 0.09005, 0.6411, 0.1937, 0.6736, 0.07705, 0.7334, 0.1865, 0.8107, 0.2818, 0.5844, 0.05905, 0.7418, 0.1659, 0.5811, 0.1024, 0.6271, 0.09771, 0.6307, 0.09393, 0.6356, 0.165, 0.6375, 0.1659, 0.5811, 0.09393, 0.6356, 0.09005, 0.6411, 0.06405, 0.7882, 0.06239, 0.8609, 0.2145, 0.8707, 0.08087, 0.753, 0.08347, 0.8307, 0.08781, 0.7789, 0.279, 0.6867, 0.0804, 0.763, 0.8124, 0.469, 0.82, 0.4688, 0.8377, 0.4879, 0.8162, 0.4924, 0.7948, 0.4879, 0.02509, 0.6254, 0.08999, 0.6636, 0.1013, 0.6665, 0.1937, 0.6736, 0.0698, 0.6847, 0.08028, 0.708, 0.08501, 0.7149, 0.08811, 0.689, 0.07521, 0.6236, 0.06955, 0.646, 0.2481, 0.5998, 0.08649, 0.5275, 0.06955, 0.646, 0.06608, 0.6603, 0.2446, 0.7067, 0.1592, 0.5402, 0.07705, 0.7334, 0.06405, 0.7882, 0.08087, 0.753, 0.05905, 0.7418, 0.09335, 0.5939, 0.07521, 0.6236, 0.08649, 0.5275, 0.05281, 0.5589, 0.09176, 0.743, 0.2661, 0.6465, 0.08684, 0.7546, 0.3032, 0.7313, 0.06608, 0.6603, 0.0698, 0.6847, 0.08811, 0.689, 0.2446, 0.7067, 0.8162, 0.4924, 0.8377, 0.4879, 0.8529, 0.5321, 0.8162, 0.5314, 0.82, 0.4688, 0.8201, 0.4614, 0.8378, 0.4425, 0.8569, 0.4652, 0.8377, 0.4879, 0.8126, 0.4616, 0.8124, 0.469, 0.7948, 0.4879, 0.7756, 0.4652, 0.7948, 0.4425, 0.8201, 0.4614, 0.8126, 0.4616, 0.7948, 0.4425, 0.8163, 0.438, 0.8378, 0.4425, 0.8162, 0.5314, 0.8529, 0.5321, 0.8557, 0.5737, 0.8162, 0.5729, 0.8569, 0.4652, 0.8378, 0.4425, 0.8531, 0.3983, 0.8889, 0.4172, 0.7756, 0.4652, 0.7948, 0.4879, 0.7796, 0.532, 0.7436, 0.5133, 0.8163, 0.438, 0.7948, 0.4425, 0.7796, 0.3983, 0.8163, 0.3988, 0.8162, 0.5729, 0.8557, 0.5737, 0.8539, 0.5885, 0.8161, 0.584, 0.8889, 0.4172, 0.8531, 0.3983, 0.8562, 0.357, 0.9162, 0.3538, 0.7436, 0.5133, 0.7796, 0.532, 0.7768, 0.5735, 0.7169, 0.5762, 0.8163, 0.3988, 0.7796, 0.3983, 0.7765, 0.3571, 0.8163, 0.3585, 0.8157, 0.2584, 0.8163, 0.3468, 0.7782, 0.3425, 0.7158, 0.3311, 0.9162, 0.3538, 0.8562, 0.357, 0.8545, 0.3422, 0.9173, 0.3305, 0.7169, 0.5762, 0.7768, 0.5735, 0.7786, 0.5882, 0.7158, 0.5997, 0.8163, 0.3585, 0.7765, 0.3571, 0.7782, 0.3425, 0.8163, 0.3468, 0.06239, 0.8609, 0.0617, 0.9191, 0.2887, 0.7968, 0.2145, 0.8707, 0.8377, 0.4879, 0.8569, 0.4652, 0.8888, 0.5133, 0.8529, 0.5321, 0.7948, 0.4425, 0.7756, 0.4652, 0.7437, 0.4171, 0.7796, 0.3983, 0.8529, 0.5321, 0.8888, 0.5133, 0.9159, 0.577, 0.8557, 0.5737, 0.7796, 0.3983, 0.7437, 0.4171, 0.7169, 0.3545, 0.7765, 0.3571, 0.8161, 0.584, 0.8155, 0.6735, 0.7158, 0.5997, 0.7786, 0.5882, 0.8557, 0.5737, 0.9159, 0.577, 0.917, 0.6004, 0.8539, 0.5885, 0.7765, 0.3571, 0.7169, 0.3545, 0.7158, 0.3311, 0.7782, 0.3425, 0.7948, 0.4879, 0.8162, 0.4924, 0.8162, 0.5314, 0.7796, 0.532, 0.7796, 0.532, 0.8162, 0.5314, 0.8162, 0.5729, 0.7768, 0.5735, 0.8378, 0.4425, 0.8163, 0.438, 0.8163, 0.3988, 0.8531, 0.3983, 0.7768, 0.5735, 0.8162, 0.5729, 0.8161, 0.584, 0.7786, 0.5882, 0.8531, 0.3983, 0.8163, 0.3988, 0.8163, 0.3585, 0.8562, 0.357, 0.9173, 0.3305, 0.8545, 0.3422, 0.8163, 0.3468, 0.8157, 0.2584, 0.8562, 0.357, 0.8163, 0.3585, 0.8163, 0.3468, 0.8545, 0.3422, 0.8539, 0.5885, 0.917, 0.6004, 0.8155, 0.6735, 0.8161, 0.584, 0.05835, 0.8693, 0.05835, 0.8693, 0.05835, 0.8693, 0.05835, 0.8693, 0.2748, 0.6037, 0.2953, 0.5852, 0.3118, 0.6202, 0.2961, 0.6301, 0.6607, 0.1606, 0.6621, 0.1774, 0.6493, 0.1789, 0.649, 0.1605, 0.2193, 0.05485, 0.2368, 0.1107, 0.2144, 0.1147, 0.1983, 0.06134, 0.05834, 0.8693, 0.05834, 0.8693, 0.05834, 0.8693, 0.05834, 0.8693, 0.9393, 0.1799, 0.9569, 0.1796, 0.9562, 0.1886, 0.9393, 0.1883, 0.05835, 0.8693, 0.05834, 0.8693, 0.05835, 0.8693, 0.05835, 0.8693, 0.67, 0.7144, 0.67, 0.704, 0.9285, 0.7055, 0.9259, 0.7165, 0.3465, 0.5694, 0.2953, 0.5852, 0.2379, 0.1498, 0.2883, 0.1479, 0.9787, 0.1825, 0.9998, 0.1855, 0.9986, 0.1941, 0.9776, 0.1912, 0.05932, 0.8667, 0.05932, 0.8667, 0.05932, 0.8667, 0.05932, 0.8667, 0.2961, 0.6301, 0.3118, 0.6202, 0.3378, 0.673, 0.3303, 0.676, 0.03297, 0.8392, 0.05506, 0.807, 0.05932, 0.8667, 0.05932, 0.8667, 0.649, 0.1605, 0.6493, 0.1789, 0.6218, 0.1894, 0.6246, 0.1697, 0.05835, 0.8693, 0.05835, 0.8693, 0.05834, 0.8693, 0.05834, 0.8693, 0.05835, 0.8693, 0.05835, 0.8693, 0.05835, 0.8693, 0.05835, 0.8693, 0.7883, 0.133, 0.7884, 0.1512, 0.6621, 0.1774, 0.6607, 0.1606, 0.08873, 0.7177, 0.07705, 0.7334, 0.08781, 0.7789, 0.08391, 0.7492, 0.0816, 0.6601, 0.1003, 0.606, 0.1003, 0.606, 0.0816, 0.6601, 0.02509, 0.6254, 0.165, 0.6375, 0.1659, 0.5811, 0.1024, 0.6271, 0.2611, 0.6301, 0.1047, 0.5963, 0.08391, 0.7492, 0.09176, 0.743, 0.1002, 0.7276, 0.2127, 0.6897, 0.1021, 0.6964, 0.09714, 0.6807, 0.08794, 0.6692, 0.0816, 0.6601, 0.08873, 0.7177, 0.1003, 0.606, 0.09335, 0.5939, 0.07521, 0.6236, 0.06955, 0.646, 0.06608, 0.6603, 0.0698, 0.6847, 0.08028, 0.708, 0.8605, 0.7437, 0.8611, 0.7707, 0.8105, 0.7471, 0.8133, 0.7177, 0.8608, 0.8173, 0.8611, 0.8018, 0.8095, 0.7844, 0.8101, 0.8057, 0.8572, 0.7447, 0.8339, 0.7337, 0.7584, 0.7316, 0.7878, 0.7391, 0.8338, 0.9151, 0.8572, 0.9041, 0.7882, 0.9348, 0.7592, 0.9422, 0.8606, 0.9033, 0.8331, 0.9158, 0.7778, 0.9217, 0.8124, 0.9138, 0.8026, 0.7189, 0.8339, 0.7337, 0.7584, 0.7316, 0.7111, 0.7232, 0.8613, 0.8748, 0.8606, 0.9033, 0.8124, 0.9138, 0.8107, 0.883, 0.833, 0.7311, 0.802, 0.7172, 0.733, 0.7017, 0.7782, 0.7102, 0.7798, 0.7089, 0.8026, 0.7189, 0.7111, 0.7232, 0.6773, 0.7146, 0.7786, 0.7076, 0.7679, 0.7033, 0.6801, 0.6865, 0.6991, 0.6927, 0.802, 0.7172, 0.7786, 0.7076, 0.6991, 0.6927, 0.733, 0.7017, 0.8576, 0.8295, 0.8578, 0.8434, 0.7849, 0.8654, 0.7853, 0.8452, 0.8578, 0.8434, 0.8578, 0.8757, 0.7861, 0.9045, 0.7849, 0.8654, 0.8578, 0.772, 0.8577, 0.8032, 0.7844, 0.8063, 0.7859, 0.7684, 0.8578, 0.772, 0.8572, 0.7447, 0.7878, 0.7391, 0.7859, 0.7684, 0.8575, 0.8186, 0.8576, 0.8295, 0.7853, 0.8452, 0.7849, 0.8277, 0.833, 0.7311, 0.8605, 0.7437, 0.8133, 0.7177, 0.7782, 0.7102, 0.8577, 0.8032, 0.8575, 0.8186, 0.7849, 0.8277, 0.7844, 0.8063, 0.8611, 0.842, 0.8609, 0.8281, 0.8101, 0.8233, 0.8097, 0.8436, 0.8611, 0.8018, 0.8611, 0.7707, 0.8105, 0.7471, 0.8095, 0.7844, 0.8572, 0.9041, 0.8578, 0.8757, 0.7861, 0.9045, 0.7882, 0.9348, 0.8018, 0.9296, 0.8331, 0.9158, 0.7778, 0.9217, 0.7313, 0.9299, 0.8026, 0.9297, 0.7799, 0.9396, 0.6796, 0.9595, 0.7132, 0.9511, 0.7671, 0.9434, 0.7779, 0.9392, 0.6963, 0.9382, 0.6769, 0.9441, 0.8613, 0.8748, 0.8611, 0.842, 0.8097, 0.8436, 0.8107, 0.883, 0.8338, 0.9151, 0.8026, 0.9297, 0.7132, 0.9511, 0.7592, 0.9422, 0.7779, 0.9392, 0.8018, 0.9296, 0.7313, 0.9299, 0.6963, 0.9382, 0.8609, 0.8281, 0.8608, 0.8173, 0.8101, 0.8057, 0.8101, 0.8233, 0.6698, 0.9215, 0.7064, 0.9146, 0.7132, 0.9511, 0.6796, 0.9595, 0.7513, 0.8653, 0.7542, 0.908, 0.7064, 0.9146, 0.7013, 0.8674, 0.7536, 0.7649, 0.7511, 0.8062, 0.7009, 0.8044, 0.7053, 0.7585, 0.7509, 0.8449, 0.7513, 0.8653, 0.7013, 0.8674, 0.7003, 0.8457, 0.6609, 0.848, 0.667, 0.9016, 0.6866, 0.8983, 0.6807, 0.8467, 0.6696, 0.7262, 0.662, 0.7772, 0.6817, 0.7791, 0.6888, 0.7301, 0.6601, 0.8236, 0.6609, 0.848, 0.6807, 0.8467, 0.6799, 0.8234, 0.7268, 0.7366, 0.733, 0.7017, 0.6991, 0.6927, 0.6888, 0.7301, 0.7253, 0.8924, 0.6866, 0.8983, 0.6963, 0.9382, 0.7313, 0.9299, 0.6888, 0.7301, 0.6991, 0.6927, 0.6801, 0.6865, 0.6696, 0.7262, 0.6866, 0.8983, 0.667, 0.9016, 0.6769, 0.9441, 0.6963, 0.9382, 0.7013, 0.8674, 0.7064, 0.9146, 0.6698, 0.9215, 0.662, 0.8702, 0.7053, 0.7585, 0.7009, 0.8044, 0.6613, 0.8022, 0.6673, 0.7524, 0.7003, 0.8457, 0.7013, 0.8674, 0.662, 0.8702, 0.6607, 0.8468, 0.8097, 0.8436, 0.8101, 0.8233, 0.7704, 0.823, 0.7706, 0.8433, 0.7513, 0.8653, 0.7509, 0.8449, 0.7853, 0.8452, 0.7849, 0.8654, 0.7207, 0.806, 0.7205, 0.8231, 0.7704, 0.823, 0.7704, 0.8066, 0.6802, 0.8049, 0.6799, 0.8234, 0.7205, 0.8231, 0.7207, 0.806, 0.7508, 0.8285, 0.7509, 0.8449, 0.7003, 0.8457, 0.7002, 0.8285, 0.7002, 0.8285, 0.7003, 0.8457, 0.6607, 0.8468, 0.6605, 0.8283, 0.8101, 0.8233, 0.8101, 0.8057, 0.7704, 0.8066, 0.7704, 0.823, 0.7509, 0.8449, 0.7508, 0.8285, 0.7849, 0.8277, 0.7853, 0.8452, 0.7218, 0.782, 0.7207, 0.806, 0.7704, 0.8066, 0.7709, 0.7842, 0.6817, 0.7791, 0.6802, 0.8049, 0.7207, 0.806, 0.7218, 0.782, 0.7511, 0.8062, 0.7508, 0.8285, 0.7002, 0.8285, 0.7009, 0.8044, 0.662, 0.7772, 0.6602, 0.8043, 0.6802, 0.8049, 0.6817, 0.7791, 0.7009, 0.8044, 0.7002, 0.8285, 0.6605, 0.8283, 0.6613, 0.8022, 0.6601, 0.8236, 0.6602, 0.8043, 0.6802, 0.8049, 0.6799, 0.8234, 0.106, 0.814, 0.05932, 0.8667, 0.05506, 0.807, 0.03297, 0.8392, 0.05932, 0.8667, 0.05932, 0.8667, 0.05932, 0.8667, 0.05932, 0.8667, 0.2368, 0.1107, 0.2379, 0.1498, 0.2162, 0.1509, 0.2144, 0.1147, 0.6723, 0.9452, 0.6816, 0.9397, 0.6872, 0.9561, 0.6813, 0.9627, 0.6891, 0.9035, 0.6962, 0.9078, 0.6958, 0.9452, 0.6885, 0.9404, 0.6973, 0.8912, 0.7003, 0.8967, 0.6962, 0.9078, 0.6891, 0.9035, 0.67, 0.8946, 0.6799, 0.8878, 0.6816, 0.9397, 0.6723, 0.9452, 0.689, 0.8875, 0.6906, 0.9385, 0.6816, 0.9397, 0.6799, 0.8878, 0.705, 0.8958, 0.7031, 0.909, 0.6962, 0.9078, 0.7003, 0.8967, 0.7031, 0.909, 0.7019, 0.9453, 0.6958, 0.9452, 0.6962, 0.9078, 0.6906, 0.9385, 0.6938, 0.9566, 0.6872, 0.9561, 0.6816, 0.9397, 0.6938, 0.9566, 0.691, 0.9673, 0.6813, 0.9627, 0.6872, 0.9561, 0.7034, 0.8891, 0.705, 0.8958, 0.7003, 0.8967, 0.6973, 0.8912, 0.9347, 0.7173, 0.9409, 0.7109, 0.9499, 0.7313, 0.9404, 0.736, 0.9411, 0.7661, 0.951, 0.7606, 0.9527, 0.789, 0.9416, 0.7952, 0.9387, 0.8598, 0.9496, 0.8655, 0.9384, 0.8837, 0.9337, 0.8755, 0.9398, 0.827, 0.9502, 0.8323, 0.9496, 0.8655, 0.9387, 0.8598, 0.928, 0.8268, 0.9282, 0.7963, 0.9399, 0.7964, 0.9398, 0.827, 0.9286, 0.7372, 0.9259, 0.7165, 0.9347, 0.7173, 0.9404, 0.736, 0.9294, 0.7663, 0.9286, 0.7372, 0.9404, 0.736, 0.9411, 0.7661, 0.9244, 0.8766, 0.9266, 0.8583, 0.9387, 0.8598, 0.9337, 0.8755, 0.9261, 0.8867, 0.9244, 0.8766, 0.9337, 0.8755, 0.9384, 0.8837, 0.9259, 0.7165, 0.9285, 0.7055, 0.9409, 0.7109, 0.9347, 0.7173, 0.05506, 0.807, 0.05932, 0.8667, 0.05932, 0.8667, 0.05932, 0.8667, 0.3118, 0.6202, 0.3567, 0.6025, 0.3744, 0.6624, 0.3378, 0.673, 0.2368, 0.1107, 0.292, 0.1136, 0.2883, 0.1479, 0.2379, 0.1498, 0.7884, 0.1512, 0.7883, 0.133, 0.9384, 0.161, 0.9393, 0.1799, 0.9787, 0.1825, 0.9716, 0.1594, 0.9916, 0.1601, 0.9998, 0.1855, 0.9393, 0.1799, 0.9384, 0.161, 0.9533, 0.158, 0.9569, 0.1796, 0.2953, 0.5852, 0.3465, 0.5694, 0.3567, 0.6025, 0.3118, 0.6202, 0.05932, 0.8667, 0.05932, 0.8667, 0.05932, 0.8667, 0.05506, 0.807, 0.2193, 0.05485, 0.2819, 0.06219, 0.292, 0.1136, 0.2368, 0.1107, 0.4802, 0.7658, 0.4802, 0.9228, 0.4156, 0.8945, 0.4156, 0.7658, 0.6657, 0.1197, 0.6607, 0.1606, 0.649, 0.1605, 0.6551, 0.1126, 0.05835, 0.8693, 0.05834, 0.8693, 0.05834, 0.8693, 0.05835, 0.8693, 0.05835, 0.8693, 0.05835, 0.8693, 0.05835, 0.8693, 0.05835, 0.8693, 0.4813, 0.542, 0.3465, 0.5694, 0.2883, 0.1479, 0.4151, 0.1362, 0.05932, 0.8667, 0.05932, 0.8667, 0.05932, 0.8667, 0.05932, 0.8667, 0.4788, 0.7663, 0.4788, 0.895, 0.4156, 0.9233, 0.4156, 0.7663, 0.2031, 0.587, 0.1005, 0.3944, 0.3189, 0.1527, 0.2829, 0.4923, 0.05835, 0.8693, 0.05835, 0.8693, 0.05835, 0.8693, 0.05835, 0.8693, 0.7831, 0.06488, 0.7883, 0.133, 0.6607, 0.1606, 0.6657, 0.1197, 0.05932, 0.8667, 0.05932, 0.8667, 0.05932, 0.8667, 0.05932, 0.8667, 0.7827, 0.04085, 0.7639, 0.02353, 0.7735, 0.01206, 0.7928, 0.02789, 0.0586, 0.8682, 0.0586, 0.8682, 0.0586, 0.8682, 0.08124, 0.7206, 0.05834, 0.8693, 0.05834, 0.8693, 0.05834, 0.8693, 0.05834, 0.8693, 0.7942, 0.04973, 0.8035, 0.03549, 0.9499, 0.1026, 0.9374, 0.1135, 0.05835, 0.8693, 0.05835, 0.8693, 0.05835, 0.8693, 0.05835, 0.8693, 0.9533, 0.158, 0.9374, 0.1135, 0.9499, 0.1026, 0.9716, 0.1594, 0.0586, 0.8682, 0.08124, 0.7206, 0.0586, 0.8682, 0.0586, 0.8682, 0.08612, 0.7599, 0.05834, 0.8693, 0.05835, 0.8693, 0.05835, 0.8693, 0.1152, 0.7341, 0.05834, 0.8693, 0.05835, 0.8693, 0.08234, 0.8761, 0.67, 0.7956, 0.67, 0.7664, 0.9294, 0.7663, 0.9299, 0.7954, 0.7942, 0.04973, 0.7827, 0.04085, 0.7928, 0.02789, 0.8035, 0.03549, 0.0586, 0.8682, 0.0586, 0.8682, 0.0586, 0.8682, 0.0586, 0.8682, 0.05835, 0.8693, 0.05835, 0.8693, 0.05835, 0.8693, 0.05835, 0.8693, 0.1232, 0.7443, 0.08612, 0.7599, 0.05835, 0.8693, 0.05835, 0.8693, 0.05834, 0.8693, 0.05834, 0.8693, 0.05834, 0.8693, 0.05835, 0.8693, 0.9569, 0.1796, 0.9787, 0.1825, 0.9776, 0.1912, 0.9562, 0.1886, 0.9404, 0.736, 0.9499, 0.7313, 0.951, 0.7606, 0.9411, 0.7661, 0.9299, 0.7954, 0.9294, 0.7663, 0.9411, 0.7661, 0.9416, 0.7952, 0.9569, 0.1796, 0.9533, 0.158, 0.9716, 0.1594, 0.9787, 0.1825, 0.05835, 0.8693, 0.05834, 0.8693, 0.05835, 0.8693, 0.05835, 0.8693, 0.05932, 0.8667, 0.05932, 0.8667, 0.05932, 0.8667, 0.03218, 0.6995, 0.67, 0.8572, 0.67, 0.8267, 0.928, 0.8268, 0.9266, 0.8583, 0.6084, 0.5478, 0.6214, 0.6153, 0.5769, 0.6238, 0.5637, 0.5571, 0.1656, 0.5752, 0.2084, 0.5812, 0.04021, 0.8251, 0.007602, 0.8105, 0.05932, 0.8667, 0.05932, 0.8667, 0.05932, 0.8667, 0.05932, 0.8667, 0.6015, 0.5131, 0.5566, 0.5234, 0.4514, 0.09456, 0.4967, 0.0835, 0.05932, 0.8667, 0.05932, 0.8667, 0.05932, 0.8667, 0.05932, 0.8667, 0.4798, 0.9233, 0.4798, 0.7663, 0.5215, 0.7663, 0.5215, 0.9092, 0.0001944, 0.8432, 0.007602, 0.8105, 0.04021, 0.8251, 0.03611, 0.8485, 0.05932, 0.8667, 0.05932, 0.8667, 0.05932, 0.8667, 0.05932, 0.8667, 0.6015, 0.5131, 0.6084, 0.5478, 0.5637, 0.5571, 0.5566, 0.5234, 0.0001944, 0.9019, 0.0001944, 0.8432, 0.03611, 0.8485, 0.03897, 0.9019, 0.05932, 0.8667, 0.05932, 0.8667, 0.05932, 0.8667, 0.05932, 0.8667, 0.05932, 0.8667, 0.05932, 0.8667, 0.05932, 0.8667, 0.05932, 0.8667, 0.2018, 0.0001944, 0.2193, 0.05485, 0.1983, 0.06134, 0.1807, 0.007037, 0.05932, 0.8667, 0.05932, 0.8667, 0.05932, 0.8667, 0.05932, 0.8667, 0.9399, 0.7964, 0.9513, 0.8021, 0.9502, 0.8323, 0.9398, 0.827, 0.9266, 0.8583, 0.928, 0.8268, 0.9398, 0.827, 0.9387, 0.8598, 0.2018, 0.0001944, 0.2704, 0.008265, 0.2819, 0.06219, 0.2193, 0.05485, 0.05932, 0.8667, 0.05932, 0.8667, 0.05932, 0.8667, 0.05932, 0.8667])
me_cube.materials.append(mat_material)
me_cube.use_remesh_preserve_volume = False
me_cube.use_remesh_preserve_attributes = False
me_cube.use_mirror_vertex_groups = False
me_cube.update()

# ---- objects
ob_lamp_005 = bpy.data.objects.new('Lamp.005', light_lamp_005)
ob_lamp_004 = bpy.data.objects.new('Lamp.004', light_lamp_004)
ob_lamp_003 = bpy.data.objects.new('Lamp.003', light_lamp_003)
ob_lamp_002 = bpy.data.objects.new('Lamp.002', light_lamp_002)
ob_lamp_001 = bpy.data.objects.new('Lamp.001', light_lamp_001)
ob_cube = bpy.data.objects.new('Cube', me_cube)
ob_lamp = bpy.data.objects.new('Lamp', light_lamp)
ob_camera = bpy.data.objects.new('Camera', cam_camera)

# ---- transforms, parenting, visibility, modifiers, constraints
ob_lamp_005.location = (24.9, -1.823, 32.66)
ob_lamp_005.rotation_euler = (0.6503, 0.05522, 1.866)
ob_lamp_005.lock_rotations_4d = False
ob_lamp_005.empty_display_type = 'ARROWS'
ob_lamp_005.color = (0.0, 0.0, 0.0, 0.0)
ob_lamp_005.lineart.crease_threshold = 0.0
ob_lamp_004.location = (-2.282, -11.71, 23.38)
ob_lamp_004.rotation_euler = (0.6503, 0.05522, 1.866)
ob_lamp_004.lock_rotations_4d = False
ob_lamp_004.empty_display_type = 'ARROWS'
ob_lamp_004.color = (0.0, 0.0, 0.0, 0.0)
ob_lamp_004.lineart.crease_threshold = 0.0
ob_lamp_003.location = (-11.12, 13.08, 22.98)
ob_lamp_003.rotation_euler = (0.6503, 0.05522, 1.866)
ob_lamp_003.lock_rotations_4d = False
ob_lamp_003.empty_display_type = 'ARROWS'
ob_lamp_003.color = (0.0, 0.0, 0.0, 0.0)
ob_lamp_003.lineart.crease_threshold = 0.0
ob_lamp_002.location = (-11.7, -1.006, 19.23)
ob_lamp_002.rotation_euler = (0.6503, 0.05522, 1.866)
ob_lamp_002.lock_rotations_4d = False
ob_lamp_002.empty_display_type = 'ARROWS'
ob_lamp_002.color = (0.0, 0.0, 0.0, 0.0)
ob_lamp_002.lineart.crease_threshold = 0.0
ob_lamp_001.location = (0.3397, -1.001, 15.49)
ob_lamp_001.rotation_euler = (0.6503, 0.05522, 1.866)
ob_lamp_001.lock_rotations_4d = False
ob_lamp_001.empty_display_type = 'ARROWS'
ob_lamp_001.color = (0.0, 0.0, 0.0, 0.0)
ob_lamp_001.lineart.crease_threshold = 0.0
ob_cube.location = (0.0, 0.0, 0.0)
ob_cube.lock_rotations_4d = False
ob_cube.empty_display_type = 'ARROWS'
ob_cube.lineart.crease_threshold = 0.0
ob_lamp.location = (4.076, 1.005, 5.904)
ob_lamp.rotation_euler = (0.6503, 0.05522, 1.866)
ob_lamp.lock_rotations_4d = False
ob_lamp.empty_display_type = 'ARROWS'
ob_lamp.color = (0.0, 0.0, 0.0, 0.0)
ob_lamp.lineart.crease_threshold = 0.0
ob_camera.location = (7.481, -6.508, 5.344)
ob_camera.rotation_euler = (1.109, 0.01082, 0.8149)
ob_camera.lock_rotations_4d = False
ob_camera.empty_display_type = 'ARROWS'
ob_camera.color = (0.0, 0.0, 0.0, 0.0)
ob_camera.display_type = 'WIRE'
ob_camera.lineart.crease_threshold = 0.0

# ---- collection membership
col_collection_1.objects.link(ob_lamp_005)
col_collection_1.objects.link(ob_lamp_004)
col_collection_1.objects.link(ob_lamp_003)
col_collection_1.objects.link(ob_lamp_002)
col_collection_1.objects.link(ob_lamp_001)
col_collection_1.objects.link(ob_cube)
col_collection_1.objects.link(ob_lamp)
col_collection_1.objects.link(ob_camera)

# ---- scene / render settings (as saved in the file)
scene.camera = ob_camera
scene.frame_start = 1; scene.frame_end = 250; scene.frame_set(1)
scene.render.engine = 'BLENDER_EEVEE_NEXT'
scene.render.resolution_percentage = 50
scene.render.dither_intensity = 0.0
scene.cycles.use_denoising = False
scene.cycles.samples = 10
scene.cycles.sampling_pattern = 'TABULATED_SOBOL'
scene.cycles.light_sampling_threshold = 0.0
scene.cycles.use_adaptive_sampling = False
scene.cycles.use_light_tree = False
scene.cycles.blur_glossy = 0.0
scene.cycles.pixel_filter_type = 'GAUSSIAN'
scene.cycles.sample_clamp_indirect = 0.0
scene.view_settings.view_transform = 'Standard'
bpy.context.view_layer.update()
